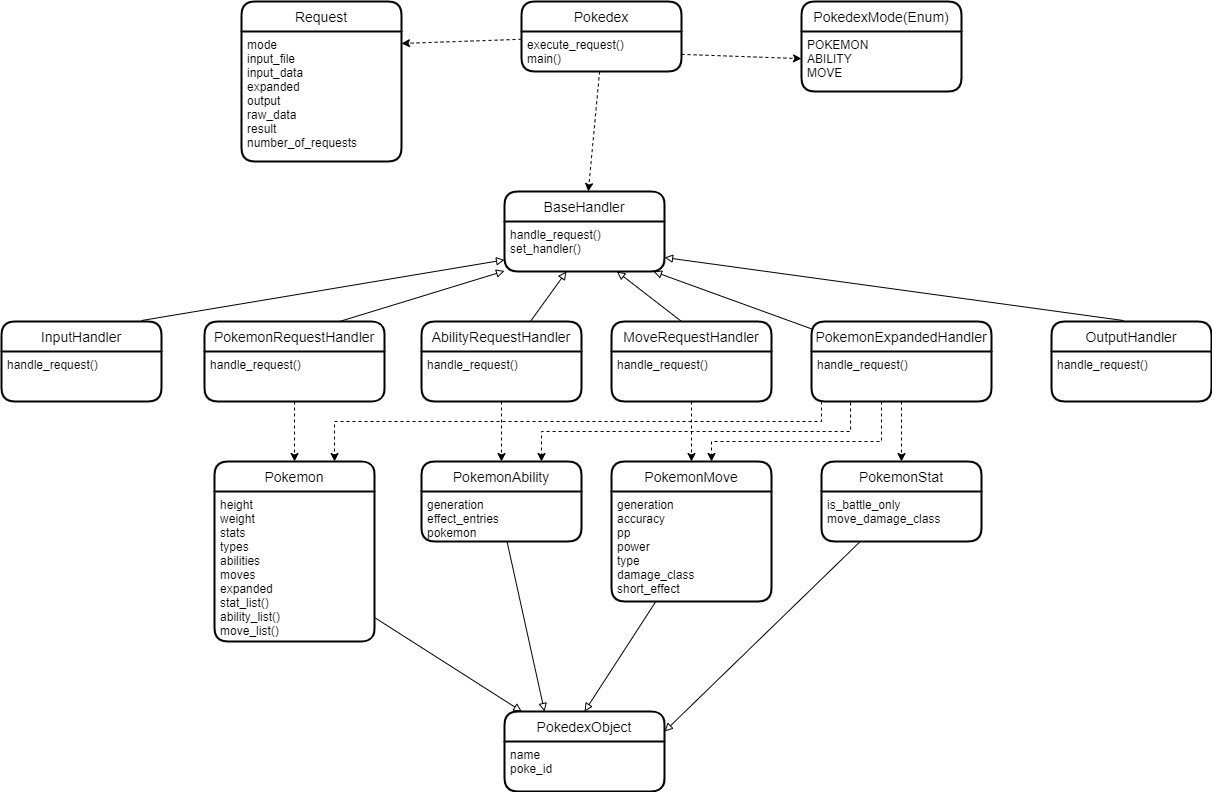

The diagram above was exported from draw.io. Its source (the exported page's mxGraphModel, read from the mxfile embedded in the PNG):
<mxGraphModel dx="2272" dy="794" grid="1" gridSize="10" guides="1" tooltips="1" connect="1" arrows="1" fold="1" page="1" pageScale="1" pageWidth="850" pageHeight="1100" math="0" shadow="0" extFonts="Permanent Marker^https://fonts.googleapis.com/css?family=Permanent+Marker">
  <root>
    <mxCell id="0" />
    <mxCell id="1" parent="0" />
    <mxCell id="CjA_kEDHiMAzbA46bvSH-1" value="PokedexObject" style="swimlane;childLayout=stackLayout;horizontal=1;startSize=30;horizontalStack=0;rounded=1;fontSize=14;fontStyle=0;strokeWidth=2;resizeParent=0;resizeLast=1;shadow=0;dashed=0;align=center;" vertex="1" parent="1">
      <mxGeometry x="-96.96000000000001" y="730" width="160" height="80" as="geometry" />
    </mxCell>
    <mxCell id="CjA_kEDHiMAzbA46bvSH-2" value="name&#10;poke_id" style="align=left;strokeColor=none;fillColor=none;spacingLeft=4;fontSize=12;verticalAlign=top;resizable=0;rotatable=0;part=1;" vertex="1" parent="CjA_kEDHiMAzbA46bvSH-1">
      <mxGeometry y="30" width="160" height="50" as="geometry" />
    </mxCell>
    <mxCell id="CjA_kEDHiMAzbA46bvSH-3" value="Pokemon" style="swimlane;childLayout=stackLayout;horizontal=1;startSize=30;horizontalStack=0;rounded=1;fontSize=14;fontStyle=0;strokeWidth=2;resizeParent=0;resizeLast=1;shadow=0;dashed=0;align=center;" vertex="1" parent="1">
      <mxGeometry x="-386.96000000000004" y="480" width="160" height="180" as="geometry" />
    </mxCell>
    <mxCell id="CjA_kEDHiMAzbA46bvSH-4" value="height&#10;weight&#10;stats&#10;types&#10;abilities&#10;moves&#10;expanded&#10;stat_list()&#10;ability_list()&#10;move_list()" style="align=left;strokeColor=none;fillColor=none;spacingLeft=4;fontSize=12;verticalAlign=top;resizable=0;rotatable=0;part=1;" vertex="1" parent="CjA_kEDHiMAzbA46bvSH-3">
      <mxGeometry y="30" width="160" height="150" as="geometry" />
    </mxCell>
    <mxCell id="CjA_kEDHiMAzbA46bvSH-6" value="PokemonAbility" style="swimlane;childLayout=stackLayout;horizontal=1;startSize=30;horizontalStack=0;rounded=1;fontSize=14;fontStyle=0;strokeWidth=2;resizeParent=0;resizeLast=1;shadow=0;dashed=0;align=center;" vertex="1" parent="1">
      <mxGeometry x="-180" y="480" width="160" height="80" as="geometry" />
    </mxCell>
    <mxCell id="CjA_kEDHiMAzbA46bvSH-7" value="generation&#10;effect_entries&#10;pokemon" style="align=left;strokeColor=none;fillColor=none;spacingLeft=4;fontSize=12;verticalAlign=top;resizable=0;rotatable=0;part=1;" vertex="1" parent="CjA_kEDHiMAzbA46bvSH-6">
      <mxGeometry y="30" width="160" height="50" as="geometry" />
    </mxCell>
    <mxCell id="CjA_kEDHiMAzbA46bvSH-60" style="edgeStyle=none;rounded=0;orthogonalLoop=1;jettySize=auto;html=1;entryX=1;entryY=0.25;entryDx=0;entryDy=0;endArrow=block;endFill=0;" edge="1" parent="1" source="CjA_kEDHiMAzbA46bvSH-8" target="CjA_kEDHiMAzbA46bvSH-1">
      <mxGeometry relative="1" as="geometry" />
    </mxCell>
    <mxCell id="CjA_kEDHiMAzbA46bvSH-8" value="PokemonStat" style="swimlane;childLayout=stackLayout;horizontal=1;startSize=30;horizontalStack=0;rounded=1;fontSize=14;fontStyle=0;strokeWidth=2;resizeParent=0;resizeLast=1;shadow=0;dashed=0;align=center;" vertex="1" parent="1">
      <mxGeometry x="220" y="480" width="160" height="80" as="geometry" />
    </mxCell>
    <mxCell id="CjA_kEDHiMAzbA46bvSH-9" value="is_battle_only&#10;move_damage_class" style="align=left;strokeColor=none;fillColor=none;spacingLeft=4;fontSize=12;verticalAlign=top;resizable=0;rotatable=0;part=1;" vertex="1" parent="CjA_kEDHiMAzbA46bvSH-8">
      <mxGeometry y="30" width="160" height="50" as="geometry" />
    </mxCell>
    <mxCell id="CjA_kEDHiMAzbA46bvSH-10" value="PokemonMove" style="swimlane;childLayout=stackLayout;horizontal=1;startSize=30;horizontalStack=0;rounded=1;fontSize=14;fontStyle=0;strokeWidth=2;resizeParent=0;resizeLast=1;shadow=0;dashed=0;align=center;" vertex="1" parent="1">
      <mxGeometry x="10" y="480" width="160" height="140" as="geometry" />
    </mxCell>
    <mxCell id="CjA_kEDHiMAzbA46bvSH-11" value="generation&#10;accuracy&#10;pp&#10;power&#10;type&#10;damage_class&#10;short_effect" style="align=left;strokeColor=none;fillColor=none;spacingLeft=4;fontSize=12;verticalAlign=top;resizable=0;rotatable=0;part=1;" vertex="1" parent="CjA_kEDHiMAzbA46bvSH-10">
      <mxGeometry y="30" width="160" height="110" as="geometry" />
    </mxCell>
    <mxCell id="CjA_kEDHiMAzbA46bvSH-12" value="BaseHandler" style="swimlane;childLayout=stackLayout;horizontal=1;startSize=30;horizontalStack=0;rounded=1;fontSize=14;fontStyle=0;strokeWidth=2;resizeParent=0;resizeLast=1;shadow=0;dashed=0;align=center;" vertex="1" parent="1">
      <mxGeometry x="-96.96000000000001" y="210" width="160" height="80" as="geometry" />
    </mxCell>
    <mxCell id="CjA_kEDHiMAzbA46bvSH-13" value="handle_request()&#10;set_handler()" style="align=left;strokeColor=none;fillColor=none;spacingLeft=4;fontSize=12;verticalAlign=top;resizable=0;rotatable=0;part=1;" vertex="1" parent="CjA_kEDHiMAzbA46bvSH-12">
      <mxGeometry y="30" width="160" height="50" as="geometry" />
    </mxCell>
    <mxCell id="CjA_kEDHiMAzbA46bvSH-37" style="edgeStyle=none;rounded=0;orthogonalLoop=1;jettySize=auto;html=1;exitX=0.856;exitY=-0.012;exitDx=0;exitDy=0;exitPerimeter=0;endArrow=block;endFill=0;" edge="1" parent="1" target="CjA_kEDHiMAzbA46bvSH-13">
      <mxGeometry relative="1" as="geometry">
        <mxPoint x="-459.99999999999994" y="339.03999999999996" as="sourcePoint" />
      </mxGeometry>
    </mxCell>
    <mxCell id="CjA_kEDHiMAzbA46bvSH-14" value="InputHandler" style="swimlane;childLayout=stackLayout;horizontal=1;startSize=30;horizontalStack=0;rounded=1;fontSize=14;fontStyle=0;strokeWidth=2;resizeParent=0;resizeLast=1;shadow=0;dashed=0;align=center;" vertex="1" parent="1">
      <mxGeometry x="-600" y="340" width="160" height="80" as="geometry" />
    </mxCell>
    <mxCell id="CjA_kEDHiMAzbA46bvSH-15" value="handle_request()&#10;" style="align=left;strokeColor=none;fillColor=none;spacingLeft=4;fontSize=12;verticalAlign=top;resizable=0;rotatable=0;part=1;" vertex="1" parent="CjA_kEDHiMAzbA46bvSH-14">
      <mxGeometry y="30" width="160" height="50" as="geometry" />
    </mxCell>
    <mxCell id="CjA_kEDHiMAzbA46bvSH-38" style="edgeStyle=none;rounded=0;orthogonalLoop=1;jettySize=auto;html=1;exitX=0.75;exitY=0;exitDx=0;exitDy=0;endArrow=block;endFill=0;" edge="1" parent="1" source="CjA_kEDHiMAzbA46bvSH-16" target="CjA_kEDHiMAzbA46bvSH-13">
      <mxGeometry relative="1" as="geometry" />
    </mxCell>
    <mxCell id="CjA_kEDHiMAzbA46bvSH-47" style="edgeStyle=none;rounded=0;orthogonalLoop=1;jettySize=auto;html=1;dashed=1;" edge="1" parent="1" source="CjA_kEDHiMAzbA46bvSH-16" target="CjA_kEDHiMAzbA46bvSH-3">
      <mxGeometry relative="1" as="geometry" />
    </mxCell>
    <mxCell id="CjA_kEDHiMAzbA46bvSH-16" value="PokemonRequestHandler" style="swimlane;childLayout=stackLayout;horizontal=1;startSize=30;horizontalStack=0;rounded=1;fontSize=14;fontStyle=0;strokeWidth=2;resizeParent=0;resizeLast=1;shadow=0;dashed=0;align=center;" vertex="1" parent="1">
      <mxGeometry x="-396.96" y="340" width="180" height="80" as="geometry" />
    </mxCell>
    <mxCell id="CjA_kEDHiMAzbA46bvSH-17" value="handle_request()&#10;" style="align=left;strokeColor=none;fillColor=none;spacingLeft=4;fontSize=12;verticalAlign=top;resizable=0;rotatable=0;part=1;" vertex="1" parent="CjA_kEDHiMAzbA46bvSH-16">
      <mxGeometry y="30" width="180" height="50" as="geometry" />
    </mxCell>
    <mxCell id="CjA_kEDHiMAzbA46bvSH-39" style="edgeStyle=none;rounded=0;orthogonalLoop=1;jettySize=auto;html=1;endArrow=block;endFill=0;" edge="1" parent="1" source="CjA_kEDHiMAzbA46bvSH-18" target="CjA_kEDHiMAzbA46bvSH-13">
      <mxGeometry relative="1" as="geometry" />
    </mxCell>
    <mxCell id="CjA_kEDHiMAzbA46bvSH-53" style="edgeStyle=none;rounded=0;orthogonalLoop=1;jettySize=auto;html=1;dashed=1;" edge="1" parent="1" source="CjA_kEDHiMAzbA46bvSH-18" target="CjA_kEDHiMAzbA46bvSH-8">
      <mxGeometry relative="1" as="geometry" />
    </mxCell>
    <mxCell id="CjA_kEDHiMAzbA46bvSH-18" value="PokemonExpandedHandler" style="swimlane;childLayout=stackLayout;horizontal=1;startSize=30;horizontalStack=0;rounded=1;fontSize=14;fontStyle=0;strokeWidth=2;resizeParent=0;resizeLast=1;shadow=0;dashed=0;align=center;" vertex="1" parent="1">
      <mxGeometry x="210" y="340" width="180" height="80" as="geometry" />
    </mxCell>
    <mxCell id="CjA_kEDHiMAzbA46bvSH-19" value="handle_request()&#10;" style="align=left;strokeColor=none;fillColor=none;spacingLeft=4;fontSize=12;verticalAlign=top;resizable=0;rotatable=0;part=1;" vertex="1" parent="CjA_kEDHiMAzbA46bvSH-18">
      <mxGeometry y="30" width="180" height="50" as="geometry" />
    </mxCell>
    <mxCell id="CjA_kEDHiMAzbA46bvSH-40" style="edgeStyle=none;rounded=0;orthogonalLoop=1;jettySize=auto;html=1;endArrow=block;endFill=0;" edge="1" parent="1" source="CjA_kEDHiMAzbA46bvSH-20" target="CjA_kEDHiMAzbA46bvSH-13">
      <mxGeometry relative="1" as="geometry" />
    </mxCell>
    <mxCell id="CjA_kEDHiMAzbA46bvSH-20" value="AbilityRequestHandler" style="swimlane;childLayout=stackLayout;horizontal=1;startSize=30;horizontalStack=0;rounded=1;fontSize=14;fontStyle=0;strokeWidth=2;resizeParent=0;resizeLast=1;shadow=0;dashed=0;align=center;" vertex="1" parent="1">
      <mxGeometry x="-180" y="340" width="160" height="80" as="geometry" />
    </mxCell>
    <mxCell id="CjA_kEDHiMAzbA46bvSH-21" value="handle_request()&#10;" style="align=left;strokeColor=none;fillColor=none;spacingLeft=4;fontSize=12;verticalAlign=top;resizable=0;rotatable=0;part=1;" vertex="1" parent="CjA_kEDHiMAzbA46bvSH-20">
      <mxGeometry y="30" width="160" height="50" as="geometry" />
    </mxCell>
    <mxCell id="CjA_kEDHiMAzbA46bvSH-41" style="edgeStyle=none;rounded=0;orthogonalLoop=1;jettySize=auto;html=1;exitX=0.438;exitY=0;exitDx=0;exitDy=0;exitPerimeter=0;endArrow=block;endFill=0;" edge="1" parent="1" source="CjA_kEDHiMAzbA46bvSH-22" target="CjA_kEDHiMAzbA46bvSH-13">
      <mxGeometry relative="1" as="geometry" />
    </mxCell>
    <mxCell id="CjA_kEDHiMAzbA46bvSH-49" style="edgeStyle=none;rounded=0;orthogonalLoop=1;jettySize=auto;html=1;dashed=1;" edge="1" parent="1" source="CjA_kEDHiMAzbA46bvSH-22" target="CjA_kEDHiMAzbA46bvSH-10">
      <mxGeometry relative="1" as="geometry" />
    </mxCell>
    <mxCell id="CjA_kEDHiMAzbA46bvSH-22" value="MoveRequestHandler" style="swimlane;childLayout=stackLayout;horizontal=1;startSize=30;horizontalStack=0;rounded=1;fontSize=14;fontStyle=0;strokeWidth=2;resizeParent=0;resizeLast=1;shadow=0;dashed=0;align=center;" vertex="1" parent="1">
      <mxGeometry x="10.000000000000028" y="340" width="160" height="80" as="geometry" />
    </mxCell>
    <mxCell id="CjA_kEDHiMAzbA46bvSH-23" value="handle_request()&#10;" style="align=left;strokeColor=none;fillColor=none;spacingLeft=4;fontSize=12;verticalAlign=top;resizable=0;rotatable=0;part=1;" vertex="1" parent="CjA_kEDHiMAzbA46bvSH-22">
      <mxGeometry y="30" width="160" height="50" as="geometry" />
    </mxCell>
    <mxCell id="CjA_kEDHiMAzbA46bvSH-42" style="edgeStyle=none;rounded=0;orthogonalLoop=1;jettySize=auto;html=1;exitX=0.45;exitY=-0.012;exitDx=0;exitDy=0;exitPerimeter=0;endArrow=block;endFill=0;" edge="1" parent="1" source="CjA_kEDHiMAzbA46bvSH-24" target="CjA_kEDHiMAzbA46bvSH-13">
      <mxGeometry relative="1" as="geometry" />
    </mxCell>
    <mxCell id="CjA_kEDHiMAzbA46bvSH-24" value="OutputHandler" style="swimlane;childLayout=stackLayout;horizontal=1;startSize=30;horizontalStack=0;rounded=1;fontSize=14;fontStyle=0;strokeWidth=2;resizeParent=0;resizeLast=1;shadow=0;dashed=0;align=center;" vertex="1" parent="1">
      <mxGeometry x="450" y="340" width="160" height="80" as="geometry" />
    </mxCell>
    <mxCell id="CjA_kEDHiMAzbA46bvSH-25" value="handle_request()&#10;" style="align=left;strokeColor=none;fillColor=none;spacingLeft=4;fontSize=12;verticalAlign=top;resizable=0;rotatable=0;part=1;" vertex="1" parent="CjA_kEDHiMAzbA46bvSH-24">
      <mxGeometry y="30" width="160" height="50" as="geometry" />
    </mxCell>
    <mxCell id="CjA_kEDHiMAzbA46bvSH-26" value="Request" style="swimlane;childLayout=stackLayout;horizontal=1;startSize=30;horizontalStack=0;rounded=1;fontSize=14;fontStyle=0;strokeWidth=2;resizeParent=0;resizeLast=1;shadow=0;dashed=0;align=center;" vertex="1" parent="1">
      <mxGeometry x="-360" y="20" width="160" height="160" as="geometry" />
    </mxCell>
    <mxCell id="CjA_kEDHiMAzbA46bvSH-27" value="mode&#10;input_file&#10;input_data&#10;expanded&#10;output&#10;raw_data&#10;result&#10;number_of_requests" style="align=left;strokeColor=none;fillColor=none;spacingLeft=4;fontSize=12;verticalAlign=top;resizable=0;rotatable=0;part=1;" vertex="1" parent="CjA_kEDHiMAzbA46bvSH-26">
      <mxGeometry y="30" width="160" height="130" as="geometry" />
    </mxCell>
    <mxCell id="CjA_kEDHiMAzbA46bvSH-44" style="edgeStyle=none;rounded=0;orthogonalLoop=1;jettySize=auto;html=1;entryX=1;entryY=0.092;entryDx=0;entryDy=0;entryPerimeter=0;dashed=1;" edge="1" parent="1" source="CjA_kEDHiMAzbA46bvSH-29" target="CjA_kEDHiMAzbA46bvSH-27">
      <mxGeometry relative="1" as="geometry" />
    </mxCell>
    <mxCell id="CjA_kEDHiMAzbA46bvSH-29" value="Pokedex" style="swimlane;childLayout=stackLayout;horizontal=1;startSize=30;horizontalStack=0;rounded=1;fontSize=14;fontStyle=0;strokeWidth=2;resizeParent=0;resizeLast=1;shadow=0;dashed=0;align=center;" vertex="1" parent="1">
      <mxGeometry x="-80" y="20" width="160" height="70" as="geometry" />
    </mxCell>
    <mxCell id="CjA_kEDHiMAzbA46bvSH-30" value="execute_request()&#10;main()" style="align=left;strokeColor=none;fillColor=none;spacingLeft=4;fontSize=12;verticalAlign=top;resizable=0;rotatable=0;part=1;" vertex="1" parent="CjA_kEDHiMAzbA46bvSH-29">
      <mxGeometry y="30" width="160" height="40" as="geometry" />
    </mxCell>
    <mxCell id="CjA_kEDHiMAzbA46bvSH-31" value="PokedexMode(Enum)" style="swimlane;childLayout=stackLayout;horizontal=1;startSize=30;horizontalStack=0;rounded=1;fontSize=14;fontStyle=0;strokeWidth=2;resizeParent=0;resizeLast=1;shadow=0;dashed=0;align=center;" vertex="1" parent="1">
      <mxGeometry x="200" y="20" width="160" height="90" as="geometry" />
    </mxCell>
    <mxCell id="CjA_kEDHiMAzbA46bvSH-32" value="POKEMON&#10;ABILITY&#10;MOVE" style="align=left;strokeColor=none;fillColor=none;spacingLeft=4;fontSize=12;verticalAlign=top;resizable=0;rotatable=0;part=1;" vertex="1" parent="CjA_kEDHiMAzbA46bvSH-31">
      <mxGeometry y="30" width="160" height="60" as="geometry" />
    </mxCell>
    <mxCell id="CjA_kEDHiMAzbA46bvSH-45" style="edgeStyle=none;rounded=0;orthogonalLoop=1;jettySize=auto;html=1;dashed=1;" edge="1" parent="1" source="CjA_kEDHiMAzbA46bvSH-30" target="CjA_kEDHiMAzbA46bvSH-12">
      <mxGeometry relative="1" as="geometry" />
    </mxCell>
    <mxCell id="CjA_kEDHiMAzbA46bvSH-46" style="edgeStyle=none;rounded=0;orthogonalLoop=1;jettySize=auto;html=1;dashed=1;" edge="1" parent="1" source="CjA_kEDHiMAzbA46bvSH-30" target="CjA_kEDHiMAzbA46bvSH-32">
      <mxGeometry relative="1" as="geometry" />
    </mxCell>
    <mxCell id="CjA_kEDHiMAzbA46bvSH-48" style="edgeStyle=none;rounded=0;orthogonalLoop=1;jettySize=auto;html=1;dashed=1;" edge="1" parent="1" source="CjA_kEDHiMAzbA46bvSH-21" target="CjA_kEDHiMAzbA46bvSH-6">
      <mxGeometry relative="1" as="geometry" />
    </mxCell>
    <mxCell id="CjA_kEDHiMAzbA46bvSH-54" style="edgeStyle=orthogonalEdgeStyle;rounded=0;orthogonalLoop=1;jettySize=auto;html=1;dashed=1;" edge="1" parent="1" source="CjA_kEDHiMAzbA46bvSH-19" target="CjA_kEDHiMAzbA46bvSH-10">
      <mxGeometry relative="1" as="geometry">
        <Array as="points">
          <mxPoint x="280" y="460" />
          <mxPoint x="110" y="460" />
        </Array>
      </mxGeometry>
    </mxCell>
    <mxCell id="CjA_kEDHiMAzbA46bvSH-55" style="edgeStyle=orthogonalEdgeStyle;rounded=0;orthogonalLoop=1;jettySize=auto;html=1;entryX=0.75;entryY=0;entryDx=0;entryDy=0;exitX=0.217;exitY=1.02;exitDx=0;exitDy=0;exitPerimeter=0;dashed=1;" edge="1" parent="1" source="CjA_kEDHiMAzbA46bvSH-19" target="CjA_kEDHiMAzbA46bvSH-6">
      <mxGeometry relative="1" as="geometry" />
    </mxCell>
    <mxCell id="CjA_kEDHiMAzbA46bvSH-56" style="edgeStyle=orthogonalEdgeStyle;rounded=0;orthogonalLoop=1;jettySize=auto;html=1;entryX=0.75;entryY=0;entryDx=0;entryDy=0;dashed=1;" edge="1" parent="1" source="CjA_kEDHiMAzbA46bvSH-19" target="CjA_kEDHiMAzbA46bvSH-3">
      <mxGeometry relative="1" as="geometry">
        <mxPoint x="210" y="420" as="sourcePoint" />
        <Array as="points">
          <mxPoint x="220" y="440" />
          <mxPoint x="-267" y="440" />
        </Array>
      </mxGeometry>
    </mxCell>
    <mxCell id="CjA_kEDHiMAzbA46bvSH-57" style="edgeStyle=none;rounded=0;orthogonalLoop=1;jettySize=auto;html=1;endArrow=block;endFill=0;" edge="1" parent="1" source="CjA_kEDHiMAzbA46bvSH-4" target="CjA_kEDHiMAzbA46bvSH-1">
      <mxGeometry relative="1" as="geometry" />
    </mxCell>
    <mxCell id="CjA_kEDHiMAzbA46bvSH-58" style="edgeStyle=none;rounded=0;orthogonalLoop=1;jettySize=auto;html=1;entryX=0.25;entryY=0;entryDx=0;entryDy=0;endArrow=block;endFill=0;" edge="1" parent="1" source="CjA_kEDHiMAzbA46bvSH-7" target="CjA_kEDHiMAzbA46bvSH-1">
      <mxGeometry relative="1" as="geometry" />
    </mxCell>
    <mxCell id="CjA_kEDHiMAzbA46bvSH-59" style="edgeStyle=none;rounded=0;orthogonalLoop=1;jettySize=auto;html=1;entryX=0.5;entryY=0;entryDx=0;entryDy=0;endArrow=block;endFill=0;" edge="1" parent="1" source="CjA_kEDHiMAzbA46bvSH-11" target="CjA_kEDHiMAzbA46bvSH-1">
      <mxGeometry relative="1" as="geometry" />
    </mxCell>
  </root>
</mxGraphModel>